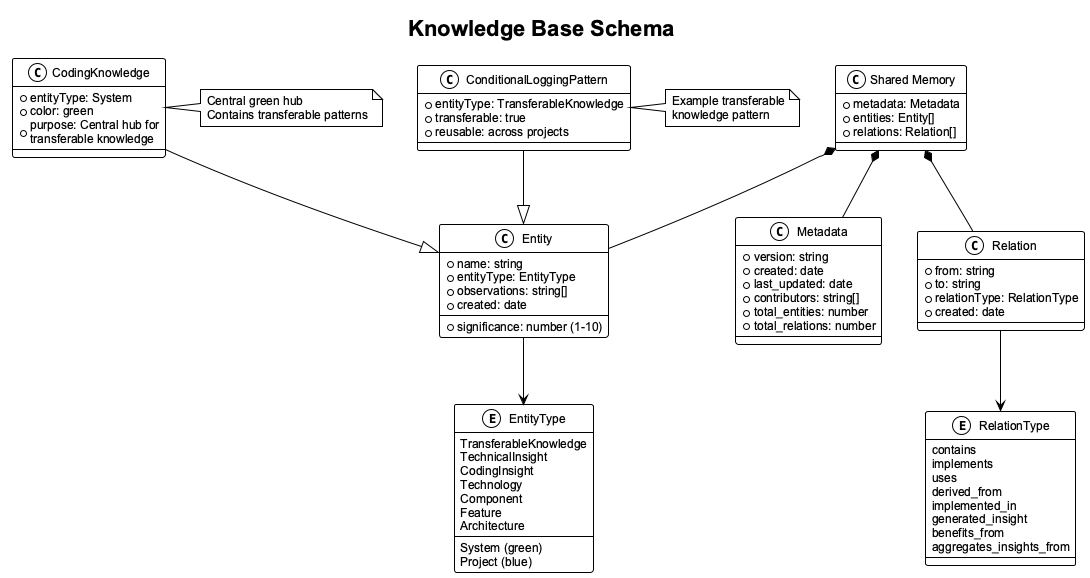

The diagram above was rendered by PlantUML. Its source (embedded in the PNG):
@startuml knowledge-schema
!theme plain
skinparam backgroundColor white
skinparam defaultFontName Arial
skinparam defaultFontSize 12
title Knowledge Base Schema

class "Shared Memory" {
  +metadata: Metadata
  +entities: Entity[]
  +relations: Relation[]
}

class Metadata {
  +version: string
  +created: date
  +last_updated: date
  +contributors: string[]
  +total_entities: number
  +total_relations: number
}

class Entity {
  +name: string
  +entityType: EntityType
  +observations: string[]
  +significance: number (1-10)
  +created: date
}

enum EntityType {
  System (green)
  Project (blue)
  TransferableKnowledge
  TechnicalInsight
  CodingInsight
  Technology
  Component
  Feature
  Architecture
}

class Relation {
  +from: string
  +to: string
  +relationType: RelationType
  +created: date
}

enum RelationType {
  contains
  implements
  uses
  derived_from
  implemented_in
  generated_insight
  benefits_from
  aggregates_insights_from
}

class CodingKnowledge {
  +entityType: System
  +color: green
  +purpose: Central hub for\ntransferable knowledge
}

class ConditionalLoggingPattern {
  +entityType: TransferableKnowledge
  +transferable: true
  +reusable: across projects
}

"Shared Memory" *-- Metadata
"Shared Memory" *-- Entity
"Shared Memory" *-- Relation
Entity --> EntityType
Relation --> RelationType
CodingKnowledge --|> Entity
ConditionalLoggingPattern --|> Entity

note right of CodingKnowledge : Central green hub\nContains transferable patterns
note right of ConditionalLoggingPattern : Example transferable\nknowledge pattern

@enduml